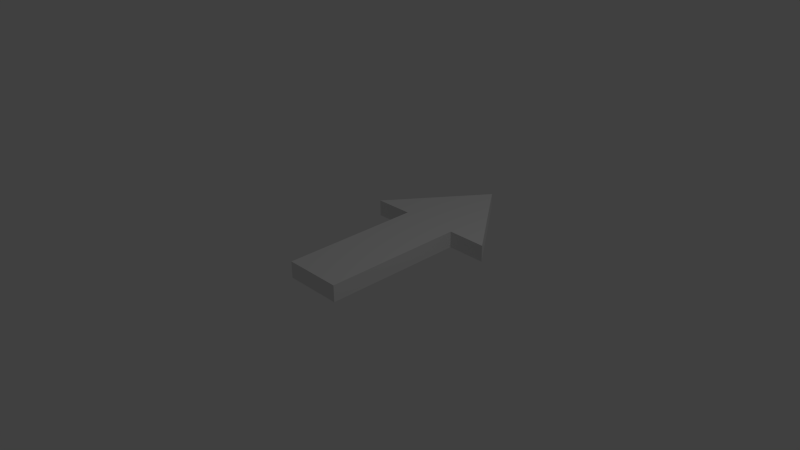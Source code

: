 # Source: arrow.blend  (saved by Blender 2.65.0; exported with 4.5.12 LTS)
import bpy
from mathutils import Matrix  # noqa: F401  (used for matrix-valued properties, if any)

bpy.ops.wm.read_factory_settings(use_empty=True)
scene = bpy.context.scene
scene.name = 'Scene'

# ---- collections
col_collection_1 = bpy.data.collections.new('Collection 1'); scene.collection.children.link(col_collection_1)

# ---- materials (node trees are filled in below, after node groups)
mat_material = bpy.data.materials.new('Material')
mat_material.alpha_threshold = 0.0
mat_material.use_transparent_shadow = False
mat_material.roughness = 0.5
mat_material.line_color = (0.0, 0.0, 0.0, 1.0)

# ---- material node trees

# ---- world
world_world = bpy.data.worlds.new('World'); scene.world = world_world
world_world.color = (0.05088, 0.05088, 0.05088)
world_world.use_sun_shadow = False
world_world.sun_shadow_jitter_overblur = 0.0
world_world.cycles.sampling_method = 'MANUAL'
world_world.cycles.sample_map_resolution = 256

# ---- cameras
cam_camera = bpy.data.cameras.new('Camera')
cam_camera.clip_end = 100.0
cam_camera.lens = 35.0
cam_camera.sensor_width = 32.0
cam_camera.sensor_height = 18.0
cam_camera.ortho_scale = 7.314
cam_camera.dof.focus_distance = 0.0
cam_camera.dof.aperture_fstop = 128.0

# ---- lights
light_lamp = bpy.data.lights.new('Lamp', 'POINT')
light_lamp.transmission_factor = 0.0
light_lamp.cutoff_distance = 30.0
light_lamp.energy = 100.0
light_lamp.shadow_buffer_clip_start = 1.001
light_lamp.shadow_soft_size = 0.1
light_lamp.shadow_maximum_resolution = 0.006
light_lamp.use_absolute_resolution = True
light_lamp.cycles.use_multiple_importance_sampling = False

# ---- meshes
me_cube = bpy.data.meshes.new('Cube')
me_cube.from_pydata([(0.4103, 1.0, -1.0), (0.4103, -1.0, -1.0), (-0.4103, -1.0, -1.0), (-0.4103, 1.0, -1.0), (0.4103, 1.0, 1.0), (0.4103, -1.0, 1.0), (-0.4103, -1.0, 1.0), (-0.4103, 1.0, 1.0), (-0.9678, 0.9948, 1.0), (0.9678, 0.9948, 1.0), (-0.9678, 0.9948, -1.0), (0.9678, 0.9948, -1.0), (8.941e-08, 2.287, 1.0), (5.96e-08, 2.291, -1.0)], [], [(0, 1, 2, 3), (4, 7, 6, 5), (0, 4, 5, 1), (1, 5, 6, 2), (2, 6, 7, 3), (0, 3, 10, 13, 11), (7, 4, 9, 12, 8), (12, 13, 10, 8), (13, 12, 9, 11), (0, 11, 9, 4), (10, 3, 7, 8)])
me_cube.materials.append(mat_material)
me_cube.use_remesh_preserve_volume = False
me_cube.use_remesh_preserve_attributes = False
me_cube.use_mirror_vertex_groups = False
me_cube.update()

# ---- objects
ob_cube = bpy.data.objects.new('Cube', me_cube)
ob_lamp = bpy.data.objects.new('Lamp', light_lamp)
ob_camera = bpy.data.objects.new('Camera', cam_camera)

# ---- transforms, parenting, visibility, modifiers, constraints
ob_cube.location = (0.0, 0.0, 0.0)
ob_cube.scale = (1.0, 1.0, 0.1159)
ob_cube.lock_rotations_4d = False
ob_cube.empty_display_type = 'ARROWS'
ob_cube.lineart.crease_threshold = 0.0
ob_lamp.location = (4.076, 1.005, 5.904)
ob_lamp.rotation_euler = (0.6503, 0.05522, 1.866)
ob_lamp.lock_rotations_4d = False
ob_lamp.empty_display_type = 'ARROWS'
ob_lamp.color = (0.0, 0.0, 0.0, 0.0)
ob_lamp.lineart.crease_threshold = 0.0
ob_camera.location = (7.481, -6.508, 5.344)
ob_camera.rotation_euler = (1.109, 0.01082, 0.8149)
ob_camera.lock_rotations_4d = False
ob_camera.empty_display_type = 'ARROWS'
ob_camera.color = (0.0, 0.0, 0.0, 0.0)
ob_camera.display_type = 'WIRE'
ob_camera.lineart.crease_threshold = 0.0

# ---- collection membership
col_collection_1.objects.link(ob_cube)
col_collection_1.objects.link(ob_lamp)
col_collection_1.objects.link(ob_camera)

# ---- scene / render settings (as saved in the file)
scene.camera = ob_camera
scene.frame_start = 1; scene.frame_end = 250; scene.frame_set(1)
scene.render.engine = 'BLENDER_EEVEE_NEXT'
scene.render.image_settings.color_mode = 'RGB'
scene.render.image_settings.compression = 90
scene.render.resolution_percentage = 50
scene.render.dither_intensity = 0.0
scene.render.bake_margin = 2
scene.render.bake_bias = 0.0
scene.cycles.use_denoising = False
scene.cycles.samples = 10
scene.cycles.sampling_pattern = 'TABULATED_SOBOL'
scene.cycles.light_sampling_threshold = 0.0
scene.cycles.use_adaptive_sampling = False
scene.cycles.use_light_tree = False
scene.cycles.blur_glossy = 0.0
scene.cycles.volume_bounces = 1
scene.cycles.pixel_filter_type = 'GAUSSIAN'
scene.cycles.sample_clamp_indirect = 0.0
scene.view_settings.view_transform = 'Standard'
bpy.context.view_layer.update()
